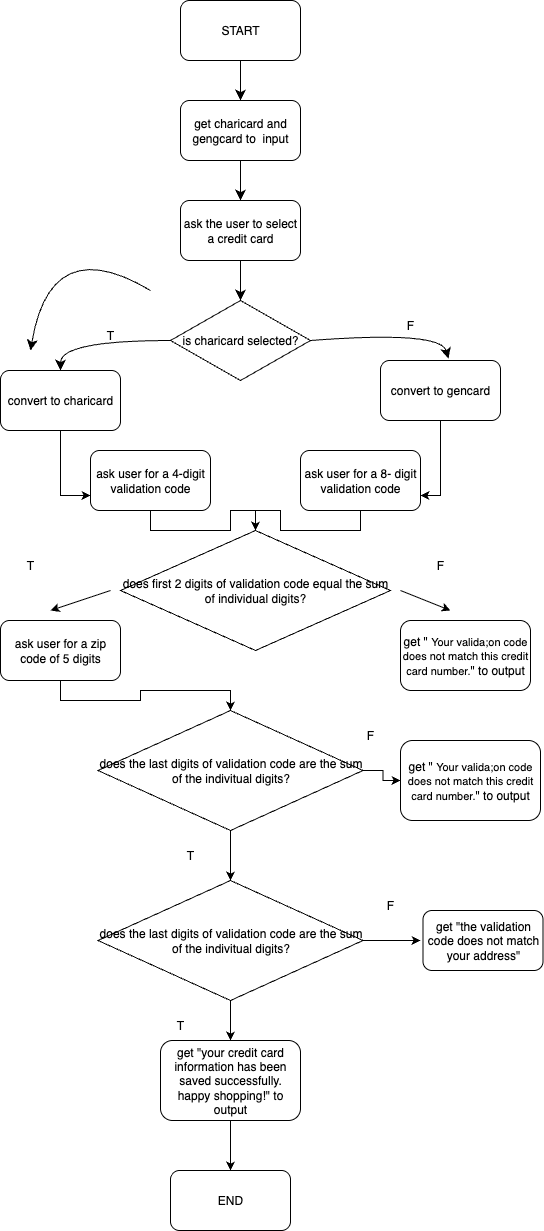

The diagram above was exported from draw.io. Its source (the exported page's mxGraphModel, read from the mxfile embedded in the PNG):
<mxGraphModel dx="2100" dy="1468" grid="1" gridSize="10" guides="1" tooltips="1" connect="1" arrows="1" fold="1" page="1" pageScale="1" pageWidth="827" pageHeight="1169" math="0" shadow="0">
  <root>
    <mxCell id="0" />
    <mxCell id="1" parent="0" />
    <mxCell id="6r4ZjaBUQwMLyQTk9auy-1" value="START" style="rounded=1;whiteSpace=wrap;html=1;" parent="1" vertex="1">
      <mxGeometry x="400" y="20" width="120" height="60" as="geometry" />
    </mxCell>
    <mxCell id="6r4ZjaBUQwMLyQTk9auy-2" value="get charicard and gengcard to&amp;nbsp; input" style="rounded=1;whiteSpace=wrap;html=1;" parent="1" vertex="1">
      <mxGeometry x="400" y="120" width="120" height="60" as="geometry" />
    </mxCell>
    <mxCell id="6r4ZjaBUQwMLyQTk9auy-3" value="" style="endArrow=classic;html=1;rounded=0;fontSize=12;startSize=8;endSize=8;curved=1;exitX=0.5;exitY=1;exitDx=0;exitDy=0;entryX=0.5;entryY=0;entryDx=0;entryDy=0;" parent="1" source="6r4ZjaBUQwMLyQTk9auy-1" target="6r4ZjaBUQwMLyQTk9auy-2" edge="1">
      <mxGeometry width="50" height="50" relative="1" as="geometry">
        <mxPoint x="290" y="230" as="sourcePoint" />
        <mxPoint x="460" y="130" as="targetPoint" />
      </mxGeometry>
    </mxCell>
    <mxCell id="6r4ZjaBUQwMLyQTk9auy-4" style="edgeStyle=none;curved=1;rounded=0;orthogonalLoop=1;jettySize=auto;html=1;entryX=0.5;entryY=0;entryDx=0;entryDy=0;fontSize=12;startSize=8;endSize=8;" parent="1" source="6r4ZjaBUQwMLyQTk9auy-2" target="6r4ZjaBUQwMLyQTk9auy-2" edge="1">
      <mxGeometry relative="1" as="geometry" />
    </mxCell>
    <mxCell id="6r4ZjaBUQwMLyQTk9auy-5" value="ask the user to select a credit card" style="rounded=1;whiteSpace=wrap;html=1;" parent="1" vertex="1">
      <mxGeometry x="400" y="220" width="120" height="60" as="geometry" />
    </mxCell>
    <mxCell id="6r4ZjaBUQwMLyQTk9auy-6" value="" style="endArrow=classic;html=1;rounded=0;fontSize=12;startSize=8;endSize=8;curved=1;exitX=0.5;exitY=1;exitDx=0;exitDy=0;entryX=0.5;entryY=0;entryDx=0;entryDy=0;" parent="1" source="6r4ZjaBUQwMLyQTk9auy-2" target="6r4ZjaBUQwMLyQTk9auy-5" edge="1">
      <mxGeometry width="50" height="50" relative="1" as="geometry">
        <mxPoint x="450" y="250" as="sourcePoint" />
        <mxPoint x="500" y="200" as="targetPoint" />
      </mxGeometry>
    </mxCell>
    <mxCell id="6r4ZjaBUQwMLyQTk9auy-8" value="is charicard selected?" style="rhombus;whiteSpace=wrap;html=1;" parent="1" vertex="1">
      <mxGeometry x="390" y="320" width="140" height="80" as="geometry" />
    </mxCell>
    <mxCell id="6r4ZjaBUQwMLyQTk9auy-9" value="" style="endArrow=classic;html=1;rounded=0;fontSize=12;startSize=8;endSize=8;curved=1;exitX=0.5;exitY=1;exitDx=0;exitDy=0;entryX=0.5;entryY=0;entryDx=0;entryDy=0;" parent="1" source="6r4ZjaBUQwMLyQTk9auy-5" target="6r4ZjaBUQwMLyQTk9auy-8" edge="1">
      <mxGeometry width="50" height="50" relative="1" as="geometry">
        <mxPoint x="350" y="360" as="sourcePoint" />
        <mxPoint x="400" y="310" as="targetPoint" />
      </mxGeometry>
    </mxCell>
    <mxCell id="sho5KLc1MaanwfOdRiPZ-17" style="edgeStyle=orthogonalEdgeStyle;rounded=0;orthogonalLoop=1;jettySize=auto;html=1;entryX=0;entryY=0.75;entryDx=0;entryDy=0;" edge="1" parent="1" source="6r4ZjaBUQwMLyQTk9auy-10" target="6r4ZjaBUQwMLyQTk9auy-28">
      <mxGeometry relative="1" as="geometry">
        <mxPoint x="270" y="500" as="targetPoint" />
      </mxGeometry>
    </mxCell>
    <mxCell id="6r4ZjaBUQwMLyQTk9auy-10" value="convert to charicard" style="rounded=1;whiteSpace=wrap;html=1;" parent="1" vertex="1">
      <mxGeometry x="220" y="390" width="120" height="60" as="geometry" />
    </mxCell>
    <mxCell id="sho5KLc1MaanwfOdRiPZ-16" style="edgeStyle=orthogonalEdgeStyle;rounded=0;orthogonalLoop=1;jettySize=auto;html=1;entryX=1;entryY=0.75;entryDx=0;entryDy=0;" edge="1" parent="1" source="6r4ZjaBUQwMLyQTk9auy-11" target="sho5KLc1MaanwfOdRiPZ-1">
      <mxGeometry relative="1" as="geometry" />
    </mxCell>
    <mxCell id="6r4ZjaBUQwMLyQTk9auy-11" value="convert to gencard" style="rounded=1;whiteSpace=wrap;html=1;" parent="1" vertex="1">
      <mxGeometry x="600" y="380" width="120" height="60" as="geometry" />
    </mxCell>
    <mxCell id="6r4ZjaBUQwMLyQTk9auy-13" value="" style="endArrow=classic;html=1;rounded=0;fontSize=12;startSize=8;endSize=8;curved=1;exitX=0;exitY=0.5;exitDx=0;exitDy=0;entryX=0.5;entryY=0;entryDx=0;entryDy=0;" parent="1" source="6r4ZjaBUQwMLyQTk9auy-8" target="6r4ZjaBUQwMLyQTk9auy-10" edge="1">
      <mxGeometry width="50" height="50" relative="1" as="geometry">
        <mxPoint x="310" y="420" as="sourcePoint" />
        <mxPoint x="360" y="370" as="targetPoint" />
        <Array as="points">
          <mxPoint x="280" y="360" />
        </Array>
      </mxGeometry>
    </mxCell>
    <mxCell id="6r4ZjaBUQwMLyQTk9auy-20" value="T" style="text;html=1;align=center;verticalAlign=middle;whiteSpace=wrap;rounded=0;" parent="1" vertex="1">
      <mxGeometry x="300" y="340" width="60" height="30" as="geometry" />
    </mxCell>
    <mxCell id="6r4ZjaBUQwMLyQTk9auy-22" value="" style="endArrow=classic;html=1;rounded=0;fontSize=12;startSize=8;endSize=8;curved=1;exitX=1;exitY=0.5;exitDx=0;exitDy=0;entryX=0.567;entryY=-0.033;entryDx=0;entryDy=0;entryPerimeter=0;" parent="1" source="6r4ZjaBUQwMLyQTk9auy-8" target="6r4ZjaBUQwMLyQTk9auy-11" edge="1">
      <mxGeometry width="50" height="50" relative="1" as="geometry">
        <mxPoint x="530" y="360" as="sourcePoint" />
        <mxPoint x="610" y="360" as="targetPoint" />
        <Array as="points">
          <mxPoint x="660" y="350" />
        </Array>
      </mxGeometry>
    </mxCell>
    <mxCell id="6r4ZjaBUQwMLyQTk9auy-23" value="F" style="text;html=1;align=center;verticalAlign=middle;whiteSpace=wrap;rounded=0;" parent="1" vertex="1">
      <mxGeometry x="600" y="330" width="60" height="30" as="geometry" />
    </mxCell>
    <mxCell id="6r4ZjaBUQwMLyQTk9auy-25" value="END" style="rounded=1;whiteSpace=wrap;html=1;" parent="1" vertex="1">
      <mxGeometry x="390" y="1190" width="120" height="60" as="geometry" />
    </mxCell>
    <mxCell id="6r4ZjaBUQwMLyQTk9auy-27" value="" style="endArrow=classic;html=1;rounded=0;fontSize=12;startSize=8;endSize=8;curved=1;" parent="1" edge="1">
      <mxGeometry width="50" height="50" relative="1" as="geometry">
        <mxPoint x="370" y="310" as="sourcePoint" />
        <mxPoint x="250" y="370" as="targetPoint" />
        <Array as="points">
          <mxPoint x="270" y="250" />
        </Array>
      </mxGeometry>
    </mxCell>
    <mxCell id="sho5KLc1MaanwfOdRiPZ-18" style="edgeStyle=orthogonalEdgeStyle;rounded=0;orthogonalLoop=1;jettySize=auto;html=1;" edge="1" parent="1" source="6r4ZjaBUQwMLyQTk9auy-28" target="sho5KLc1MaanwfOdRiPZ-5">
      <mxGeometry relative="1" as="geometry" />
    </mxCell>
    <mxCell id="6r4ZjaBUQwMLyQTk9auy-28" value="ask user for a 4-digit validation code" style="rounded=1;whiteSpace=wrap;html=1;" parent="1" vertex="1">
      <mxGeometry x="310" y="470" width="120" height="60" as="geometry" />
    </mxCell>
    <mxCell id="sho5KLc1MaanwfOdRiPZ-20" style="edgeStyle=orthogonalEdgeStyle;rounded=0;orthogonalLoop=1;jettySize=auto;html=1;" edge="1" parent="1" source="sho5KLc1MaanwfOdRiPZ-1" target="sho5KLc1MaanwfOdRiPZ-5">
      <mxGeometry relative="1" as="geometry" />
    </mxCell>
    <mxCell id="sho5KLc1MaanwfOdRiPZ-1" value="ask user for a 8- digit validation code" style="rounded=1;whiteSpace=wrap;html=1;" vertex="1" parent="1">
      <mxGeometry x="520" y="470" width="120" height="60" as="geometry" />
    </mxCell>
    <mxCell id="sho5KLc1MaanwfOdRiPZ-30" style="edgeStyle=orthogonalEdgeStyle;rounded=0;orthogonalLoop=1;jettySize=auto;html=1;entryX=0.5;entryY=0;entryDx=0;entryDy=0;" edge="1" parent="1" source="sho5KLc1MaanwfOdRiPZ-4" target="sho5KLc1MaanwfOdRiPZ-14">
      <mxGeometry relative="1" as="geometry" />
    </mxCell>
    <mxCell id="sho5KLc1MaanwfOdRiPZ-4" value="ask user for a zip code of 5 digits" style="rounded=1;whiteSpace=wrap;html=1;" vertex="1" parent="1">
      <mxGeometry x="220" y="640" width="120" height="60" as="geometry" />
    </mxCell>
    <mxCell id="sho5KLc1MaanwfOdRiPZ-5" value="does first 2 digits of validation code equal the sum of individual digits?" style="rhombus;whiteSpace=wrap;html=1;" vertex="1" parent="1">
      <mxGeometry x="340" y="550" width="270" height="120" as="geometry" />
    </mxCell>
    <mxCell id="sho5KLc1MaanwfOdRiPZ-11" value="T" style="text;html=1;align=center;verticalAlign=middle;whiteSpace=wrap;rounded=0;" vertex="1" parent="1">
      <mxGeometry x="220" y="570" width="60" height="30" as="geometry" />
    </mxCell>
    <mxCell id="sho5KLc1MaanwfOdRiPZ-12" value="F" style="text;html=1;align=center;verticalAlign=middle;whiteSpace=wrap;rounded=0;" vertex="1" parent="1">
      <mxGeometry x="630" y="570" width="60" height="30" as="geometry" />
    </mxCell>
    <mxCell id="sho5KLc1MaanwfOdRiPZ-13" value="get &quot;&amp;nbsp;&lt;font style=&quot;font-size: 11px;&quot;&gt;&lt;span class=&quot;textLayer--absolute&quot; dir=&quot;ltr&quot; role=&quot;presentation&quot; style=&quot;left: 411.45px; top: 507.73px; font-family: sans-serif; transform: scaleX(0.957263);&quot;&gt;Your&lt;/span&gt;&lt;span class=&quot;textLayer--absolute&quot; dir=&quot;ltr&quot; role=&quot;presentation&quot; style=&quot;left: 452.022px; top: 507.73px; font-family: sans-serif;&quot;&gt; &lt;/span&gt;&lt;span class=&quot;textLayer--absolute&quot; dir=&quot;ltr&quot; role=&quot;presentation&quot; style=&quot;left: 456.081px; top: 507.73px; font-family: sans-serif; transform: scaleX(0.910291);&quot;&gt;valida&lt;/span&gt;&lt;span class=&quot;textLayer--absolute&quot; dir=&quot;ltr&quot; role=&quot;presentation&quot; style=&quot;left: 498.743px; top: 507.73px; font-family: sans-serif;&quot;&gt;;&lt;/span&gt;&lt;span class=&quot;textLayer--absolute&quot; dir=&quot;ltr&quot; role=&quot;presentation&quot; style=&quot;left: 508.771px; top: 507.73px; font-family: sans-serif; transform: scaleX(0.945494);&quot;&gt;on&lt;/span&gt;&lt;span class=&quot;textLayer--absolute&quot; dir=&quot;ltr&quot; role=&quot;presentation&quot; style=&quot;left: 527.713px; top: 507.73px; font-family: sans-serif;&quot;&gt; &lt;/span&gt;&lt;span class=&quot;textLayer--absolute&quot; dir=&quot;ltr&quot; role=&quot;presentation&quot; style=&quot;left: 531.79px; top: 507.73px; font-family: sans-serif; transform: scaleX(0.906131);&quot;&gt;code&lt;/span&gt;&lt;span class=&quot;textLayer--absolute&quot; dir=&quot;ltr&quot; role=&quot;presentation&quot; style=&quot;left: 567.174px; top: 507.73px; font-family: sans-serif;&quot;&gt; &lt;/span&gt;&lt;span class=&quot;textLayer--absolute&quot; dir=&quot;ltr&quot; role=&quot;presentation&quot; style=&quot;left: 571.226px; top: 507.73px; font-family: sans-serif; transform: scaleX(0.894791);&quot;&gt;does&lt;/span&gt;&lt;span class=&quot;textLayer--absolute&quot; dir=&quot;ltr&quot; role=&quot;presentation&quot; style=&quot;left: 606.168px; top: 507.73px; font-family: sans-serif;&quot;&gt; &lt;/span&gt;&lt;span class=&quot;textLayer--absolute&quot; dir=&quot;ltr&quot; role=&quot;presentation&quot; style=&quot;left: 610.241px; top: 507.73px; font-family: sans-serif; transform: scaleX(0.997886);&quot;&gt;not&lt;/span&gt;&lt;span class=&quot;textLayer--absolute&quot; dir=&quot;ltr&quot; role=&quot;presentation&quot; style=&quot;left: 635.221px; top: 507.73px; font-family: sans-serif;&quot;&gt; &lt;/span&gt;&lt;span class=&quot;textLayer--absolute&quot; dir=&quot;ltr&quot; role=&quot;presentation&quot; style=&quot;left: 639.289px; top: 507.73px; font-family: sans-serif; transform: scaleX(0.932133);&quot;&gt;match&lt;/span&gt;&lt;span class=&quot;textLayer--absolute&quot; dir=&quot;ltr&quot; role=&quot;presentation&quot; style=&quot;left: 684.995px; top: 507.73px; font-family: sans-serif;&quot;&gt; &lt;/span&gt;&lt;span class=&quot;textLayer--absolute&quot; dir=&quot;ltr&quot; role=&quot;presentation&quot; style=&quot;left: 689.07px; top: 507.73px; font-family: sans-serif; transform: scaleX(0.951441);&quot;&gt;this&lt;/span&gt;&lt;span class=&quot;textLayer--absolute&quot; dir=&quot;ltr&quot; role=&quot;presentation&quot; style=&quot;left: 715.726px; top: 507.73px; font-family: sans-serif;&quot;&gt; &lt;/span&gt;&lt;span class=&quot;textLayer--absolute&quot; dir=&quot;ltr&quot; role=&quot;presentation&quot; style=&quot;left: 719.797px; top: 507.73px; font-family: sans-serif; transform: scaleX(0.959205);&quot;&gt;credit&lt;/span&gt;&lt;br class=&quot;textLayer--absolute&quot; role=&quot;presentation&quot;&gt;&lt;span class=&quot;textLayer--absolute&quot; dir=&quot;ltr&quot; role=&quot;presentation&quot; style=&quot;left: 411.45px; top: 528.73px; font-family: sans-serif; transform: scaleX(0.900993);&quot;&gt;card&lt;/span&gt;&lt;span class=&quot;textLayer--absolute&quot; dir=&quot;ltr&quot; role=&quot;presentation&quot; style=&quot;left: 443.015px; top: 528.73px; font-family: sans-serif;&quot;&gt; &lt;/span&gt;&lt;span class=&quot;textLayer--absolute&quot; dir=&quot;ltr&quot; role=&quot;presentation&quot; style=&quot;left: 447.09px; top: 528.73px; font-family: sans-serif; transform: scaleX(0.941436);&quot;&gt;number.&lt;/span&gt;&lt;/font&gt;&quot; to output" style="rounded=1;whiteSpace=wrap;html=1;" vertex="1" parent="1">
      <mxGeometry x="620" y="640" width="130" height="70" as="geometry" />
    </mxCell>
    <mxCell id="sho5KLc1MaanwfOdRiPZ-33" style="edgeStyle=orthogonalEdgeStyle;rounded=0;orthogonalLoop=1;jettySize=auto;html=1;entryX=0;entryY=0.5;entryDx=0;entryDy=0;" edge="1" parent="1" source="sho5KLc1MaanwfOdRiPZ-14" target="sho5KLc1MaanwfOdRiPZ-31">
      <mxGeometry relative="1" as="geometry" />
    </mxCell>
    <mxCell id="sho5KLc1MaanwfOdRiPZ-41" style="edgeStyle=orthogonalEdgeStyle;rounded=0;orthogonalLoop=1;jettySize=auto;html=1;entryX=0.5;entryY=0;entryDx=0;entryDy=0;" edge="1" parent="1" source="sho5KLc1MaanwfOdRiPZ-14" target="sho5KLc1MaanwfOdRiPZ-37">
      <mxGeometry relative="1" as="geometry" />
    </mxCell>
    <mxCell id="sho5KLc1MaanwfOdRiPZ-14" value="does the last digits of validation code are the sum of the indivitual digits?" style="rhombus;whiteSpace=wrap;html=1;" vertex="1" parent="1">
      <mxGeometry x="317.5" y="730" width="265" height="120" as="geometry" />
    </mxCell>
    <mxCell id="sho5KLc1MaanwfOdRiPZ-28" value="" style="endArrow=classic;html=1;rounded=0;" edge="1" parent="1">
      <mxGeometry width="50" height="50" relative="1" as="geometry">
        <mxPoint x="330" y="610" as="sourcePoint" />
        <mxPoint x="270" y="630" as="targetPoint" />
      </mxGeometry>
    </mxCell>
    <mxCell id="sho5KLc1MaanwfOdRiPZ-29" value="" style="endArrow=classic;html=1;rounded=0;" edge="1" parent="1">
      <mxGeometry width="50" height="50" relative="1" as="geometry">
        <mxPoint x="620" y="610" as="sourcePoint" />
        <mxPoint x="670" y="630" as="targetPoint" />
      </mxGeometry>
    </mxCell>
    <mxCell id="sho5KLc1MaanwfOdRiPZ-31" value="get &quot;&amp;nbsp;&lt;font style=&quot;font-size: 11px;&quot;&gt;&lt;span class=&quot;textLayer--absolute&quot; dir=&quot;ltr&quot; role=&quot;presentation&quot; style=&quot;left: 411.45px; top: 507.73px; font-family: sans-serif; transform: scaleX(0.957263);&quot;&gt;Your&lt;/span&gt;&lt;span class=&quot;textLayer--absolute&quot; dir=&quot;ltr&quot; role=&quot;presentation&quot; style=&quot;left: 452.022px; top: 507.73px; font-family: sans-serif;&quot;&gt; &lt;/span&gt;&lt;span class=&quot;textLayer--absolute&quot; dir=&quot;ltr&quot; role=&quot;presentation&quot; style=&quot;left: 456.081px; top: 507.73px; font-family: sans-serif; transform: scaleX(0.910291);&quot;&gt;valida&lt;/span&gt;&lt;span class=&quot;textLayer--absolute&quot; dir=&quot;ltr&quot; role=&quot;presentation&quot; style=&quot;left: 498.743px; top: 507.73px; font-family: sans-serif;&quot;&gt;;&lt;/span&gt;&lt;span class=&quot;textLayer--absolute&quot; dir=&quot;ltr&quot; role=&quot;presentation&quot; style=&quot;left: 508.771px; top: 507.73px; font-family: sans-serif; transform: scaleX(0.945494);&quot;&gt;on&lt;/span&gt;&lt;span class=&quot;textLayer--absolute&quot; dir=&quot;ltr&quot; role=&quot;presentation&quot; style=&quot;left: 527.713px; top: 507.73px; font-family: sans-serif;&quot;&gt; &lt;/span&gt;&lt;span class=&quot;textLayer--absolute&quot; dir=&quot;ltr&quot; role=&quot;presentation&quot; style=&quot;left: 531.79px; top: 507.73px; font-family: sans-serif; transform: scaleX(0.906131);&quot;&gt;code&lt;/span&gt;&lt;span class=&quot;textLayer--absolute&quot; dir=&quot;ltr&quot; role=&quot;presentation&quot; style=&quot;left: 567.174px; top: 507.73px; font-family: sans-serif;&quot;&gt; &lt;/span&gt;&lt;span class=&quot;textLayer--absolute&quot; dir=&quot;ltr&quot; role=&quot;presentation&quot; style=&quot;left: 571.226px; top: 507.73px; font-family: sans-serif; transform: scaleX(0.894791);&quot;&gt;does&lt;/span&gt;&lt;span class=&quot;textLayer--absolute&quot; dir=&quot;ltr&quot; role=&quot;presentation&quot; style=&quot;left: 606.168px; top: 507.73px; font-family: sans-serif;&quot;&gt; &lt;/span&gt;&lt;span class=&quot;textLayer--absolute&quot; dir=&quot;ltr&quot; role=&quot;presentation&quot; style=&quot;left: 610.241px; top: 507.73px; font-family: sans-serif; transform: scaleX(0.997886);&quot;&gt;not&lt;/span&gt;&lt;span class=&quot;textLayer--absolute&quot; dir=&quot;ltr&quot; role=&quot;presentation&quot; style=&quot;left: 635.221px; top: 507.73px; font-family: sans-serif;&quot;&gt; &lt;/span&gt;&lt;span class=&quot;textLayer--absolute&quot; dir=&quot;ltr&quot; role=&quot;presentation&quot; style=&quot;left: 639.289px; top: 507.73px; font-family: sans-serif; transform: scaleX(0.932133);&quot;&gt;match&lt;/span&gt;&lt;span class=&quot;textLayer--absolute&quot; dir=&quot;ltr&quot; role=&quot;presentation&quot; style=&quot;left: 684.995px; top: 507.73px; font-family: sans-serif;&quot;&gt; &lt;/span&gt;&lt;span class=&quot;textLayer--absolute&quot; dir=&quot;ltr&quot; role=&quot;presentation&quot; style=&quot;left: 689.07px; top: 507.73px; font-family: sans-serif; transform: scaleX(0.951441);&quot;&gt;this&lt;/span&gt;&lt;span class=&quot;textLayer--absolute&quot; dir=&quot;ltr&quot; role=&quot;presentation&quot; style=&quot;left: 715.726px; top: 507.73px; font-family: sans-serif;&quot;&gt; &lt;/span&gt;&lt;span class=&quot;textLayer--absolute&quot; dir=&quot;ltr&quot; role=&quot;presentation&quot; style=&quot;left: 719.797px; top: 507.73px; font-family: sans-serif; transform: scaleX(0.959205);&quot;&gt;credit&lt;/span&gt;&lt;br class=&quot;textLayer--absolute&quot; role=&quot;presentation&quot;&gt;&lt;span class=&quot;textLayer--absolute&quot; dir=&quot;ltr&quot; role=&quot;presentation&quot; style=&quot;left: 411.45px; top: 528.73px; font-family: sans-serif; transform: scaleX(0.900993);&quot;&gt;card&lt;/span&gt;&lt;span class=&quot;textLayer--absolute&quot; dir=&quot;ltr&quot; role=&quot;presentation&quot; style=&quot;left: 443.015px; top: 528.73px; font-family: sans-serif;&quot;&gt; &lt;/span&gt;&lt;span class=&quot;textLayer--absolute&quot; dir=&quot;ltr&quot; role=&quot;presentation&quot; style=&quot;left: 447.09px; top: 528.73px; font-family: sans-serif; transform: scaleX(0.941436);&quot;&gt;number.&lt;/span&gt;&lt;/font&gt;&quot; to output" style="rounded=1;whiteSpace=wrap;html=1;" vertex="1" parent="1">
      <mxGeometry x="620" y="760" width="140" height="80" as="geometry" />
    </mxCell>
    <mxCell id="sho5KLc1MaanwfOdRiPZ-32" value="F" style="text;html=1;align=center;verticalAlign=middle;whiteSpace=wrap;rounded=0;" vertex="1" parent="1">
      <mxGeometry x="560" y="740" width="60" height="30" as="geometry" />
    </mxCell>
    <mxCell id="sho5KLc1MaanwfOdRiPZ-34" value="T" style="text;html=1;align=center;verticalAlign=middle;whiteSpace=wrap;rounded=0;" vertex="1" parent="1">
      <mxGeometry x="380" y="860" width="60" height="30" as="geometry" />
    </mxCell>
    <mxCell id="sho5KLc1MaanwfOdRiPZ-35" value="get &quot;the validation code does not match your address&quot;" style="rounded=1;whiteSpace=wrap;html=1;" vertex="1" parent="1">
      <mxGeometry x="642.5" y="930" width="120" height="60" as="geometry" />
    </mxCell>
    <mxCell id="sho5KLc1MaanwfOdRiPZ-42" style="edgeStyle=orthogonalEdgeStyle;rounded=0;orthogonalLoop=1;jettySize=auto;html=1;" edge="1" parent="1" source="sho5KLc1MaanwfOdRiPZ-37">
      <mxGeometry relative="1" as="geometry">
        <mxPoint x="640" y="960" as="targetPoint" />
      </mxGeometry>
    </mxCell>
    <mxCell id="sho5KLc1MaanwfOdRiPZ-44" style="edgeStyle=orthogonalEdgeStyle;rounded=0;orthogonalLoop=1;jettySize=auto;html=1;entryX=0.5;entryY=0;entryDx=0;entryDy=0;" edge="1" parent="1" source="sho5KLc1MaanwfOdRiPZ-37" target="sho5KLc1MaanwfOdRiPZ-43">
      <mxGeometry relative="1" as="geometry" />
    </mxCell>
    <mxCell id="sho5KLc1MaanwfOdRiPZ-37" value="does the last digits of validation code are the sum of the indivitual digits?" style="rhombus;whiteSpace=wrap;html=1;" vertex="1" parent="1">
      <mxGeometry x="317.5" y="900" width="265" height="120" as="geometry" />
    </mxCell>
    <mxCell id="sho5KLc1MaanwfOdRiPZ-38" value="T" style="text;html=1;align=center;verticalAlign=middle;whiteSpace=wrap;rounded=0;" vertex="1" parent="1">
      <mxGeometry x="370" y="1030" width="60" height="30" as="geometry" />
    </mxCell>
    <mxCell id="sho5KLc1MaanwfOdRiPZ-39" value="F" style="text;html=1;align=center;verticalAlign=middle;whiteSpace=wrap;rounded=0;" vertex="1" parent="1">
      <mxGeometry x="580" y="910" width="60" height="30" as="geometry" />
    </mxCell>
    <mxCell id="sho5KLc1MaanwfOdRiPZ-45" style="edgeStyle=orthogonalEdgeStyle;rounded=0;orthogonalLoop=1;jettySize=auto;html=1;entryX=0.5;entryY=0;entryDx=0;entryDy=0;" edge="1" parent="1" source="sho5KLc1MaanwfOdRiPZ-43" target="6r4ZjaBUQwMLyQTk9auy-25">
      <mxGeometry relative="1" as="geometry" />
    </mxCell>
    <mxCell id="sho5KLc1MaanwfOdRiPZ-43" value="get &quot;your credit card information has been saved successfully. happy shopping!&quot; to output" style="rounded=1;whiteSpace=wrap;html=1;" vertex="1" parent="1">
      <mxGeometry x="380" y="1060" width="140" height="80" as="geometry" />
    </mxCell>
  </root>
</mxGraphModel>